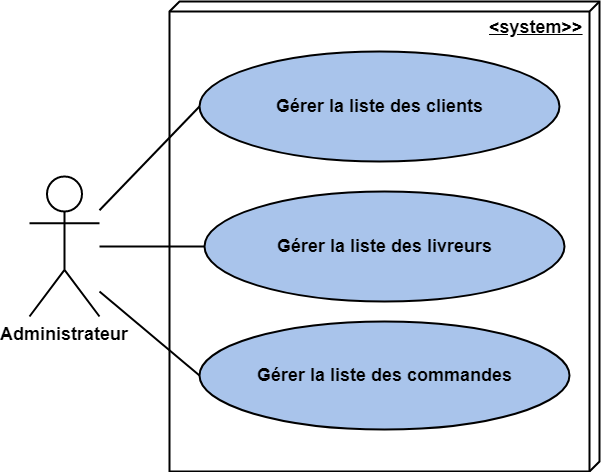

The diagram above was exported from draw.io. Its source (the exported page's mxGraphModel, read from the mxfile embedded in the PNG):
<mxGraphModel dx="1408" dy="868" grid="0" gridSize="10" guides="1" tooltips="1" connect="1" arrows="1" fold="1" page="1" pageScale="1" pageWidth="827" pageHeight="1169" math="0" shadow="0">
  <root>
    <mxCell id="0" />
    <mxCell id="1" parent="0" />
    <mxCell id="wwwoD5xhN0xmyg5zs9WQ-1" value="&lt;b&gt;&lt;font style=&quot;font-size: 18px&quot;&gt;Administrateur&lt;/font&gt;&lt;/b&gt;" style="shape=umlActor;verticalLabelPosition=bottom;labelBackgroundColor=#ffffff;verticalAlign=top;html=1;strokeWidth=2;" parent="1" vertex="1">
      <mxGeometry x="70" y="475" width="70" height="140" as="geometry" />
    </mxCell>
    <mxCell id="wwwoD5xhN0xmyg5zs9WQ-3" value="&lt;b&gt;&lt;font style=&quot;font-size: 18px&quot;&gt;&amp;lt;system&amp;gt;&amp;gt;&lt;/font&gt;&lt;/b&gt;" style="verticalAlign=top;align=right;spacingTop=8;spacingLeft=2;spacingRight=12;shape=cube;size=10;direction=south;fontStyle=4;html=1;strokeWidth=2;" parent="1" vertex="1">
      <mxGeometry x="210" y="300" width="430" height="470" as="geometry" />
    </mxCell>
    <mxCell id="wwwoD5xhN0xmyg5zs9WQ-4" value="&lt;font style=&quot;font-size: 18px&quot;&gt;&lt;b&gt;Gérer la liste des clients&lt;/b&gt;&lt;/font&gt;" style="ellipse;whiteSpace=wrap;html=1;strokeWidth=2;fillColor=#A9C4EB;" parent="1" vertex="1">
      <mxGeometry x="240" y="350" width="360" height="110" as="geometry" />
    </mxCell>
    <mxCell id="wwwoD5xhN0xmyg5zs9WQ-5" value="&lt;font&gt;&lt;font style=&quot;font-size: 18px&quot;&gt;&lt;b&gt;Gérer la liste des commandes&lt;/b&gt;&lt;/font&gt;&lt;br&gt;&lt;/font&gt;" style="ellipse;whiteSpace=wrap;html=1;strokeWidth=2;fillColor=#A9C4EB;" parent="1" vertex="1">
      <mxGeometry x="240" y="620" width="370" height="108" as="geometry" />
    </mxCell>
    <mxCell id="wwwoD5xhN0xmyg5zs9WQ-6" value="&lt;font style=&quot;font-size: 18px&quot;&gt;&lt;b&gt;Gérer la liste des livreurs&lt;/b&gt;&lt;/font&gt;" style="ellipse;whiteSpace=wrap;html=1;strokeWidth=2;fillColor=#A9C4EB;" parent="1" vertex="1">
      <mxGeometry x="245" y="490" width="360" height="110" as="geometry" />
    </mxCell>
    <mxCell id="wwwoD5xhN0xmyg5zs9WQ-9" style="rounded=0;orthogonalLoop=1;jettySize=auto;html=1;endArrow=none;endFill=0;strokeWidth=2;" parent="1" source="wwwoD5xhN0xmyg5zs9WQ-1" target="wwwoD5xhN0xmyg5zs9WQ-6" edge="1">
      <mxGeometry relative="1" as="geometry">
        <mxPoint x="240" y="530" as="targetPoint" />
      </mxGeometry>
    </mxCell>
    <mxCell id="wwwoD5xhN0xmyg5zs9WQ-10" style="edgeStyle=none;rounded=0;orthogonalLoop=1;jettySize=auto;html=1;entryX=0;entryY=0.5;entryDx=0;entryDy=0;endArrow=none;endFill=0;strokeWidth=2;" parent="1" source="wwwoD5xhN0xmyg5zs9WQ-1" target="wwwoD5xhN0xmyg5zs9WQ-4" edge="1">
      <mxGeometry relative="1" as="geometry" />
    </mxCell>
    <mxCell id="wwwoD5xhN0xmyg5zs9WQ-15" style="rounded=0;orthogonalLoop=1;jettySize=auto;html=1;strokeWidth=2;endArrow=none;endFill=0;entryX=0;entryY=0.5;entryDx=0;entryDy=0;" parent="1" target="wwwoD5xhN0xmyg5zs9WQ-5" edge="1">
      <mxGeometry relative="1" as="geometry">
        <mxPoint x="140" y="590" as="sourcePoint" />
      </mxGeometry>
    </mxCell>
  </root>
</mxGraphModel>